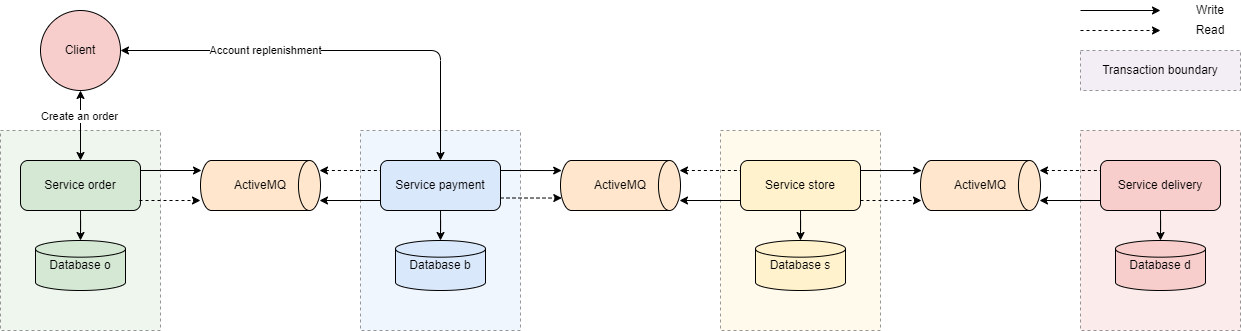

The diagram above was exported from draw.io. Its source (the exported page's mxGraphModel, read from the mxfile embedded in the PNG):
<mxGraphModel dx="1659" dy="906" grid="1" gridSize="10" guides="1" tooltips="1" connect="1" arrows="1" fold="1" page="1" pageScale="1" pageWidth="827" pageHeight="1169" math="0" shadow="0">
  <root>
    <mxCell id="0" />
    <mxCell id="1" parent="0" />
    <mxCell id="eNgjsiifnA62V_6BFaNt-9" value="" style="rounded=0;whiteSpace=wrap;html=1;fillColor=#d5e8d4;strokeColor=default;glass=0;dashed=1;opacity=40;" vertex="1" parent="1">
      <mxGeometry x="40" y="160" width="160" height="200" as="geometry" />
    </mxCell>
    <mxCell id="eNgjsiifnA62V_6BFaNt-8" value="" style="rounded=0;whiteSpace=wrap;html=1;fillColor=#dae8fc;strokeColor=default;glass=0;dashed=1;opacity=40;" vertex="1" parent="1">
      <mxGeometry x="400" y="160" width="160" height="200" as="geometry" />
    </mxCell>
    <mxCell id="eNgjsiifnA62V_6BFaNt-1" value="Client" style="ellipse;whiteSpace=wrap;html=1;aspect=fixed;fillColor=#f8cecc;strokeColor=default;" vertex="1" parent="1">
      <mxGeometry x="80" y="40" width="80" height="80" as="geometry" />
    </mxCell>
    <mxCell id="eNgjsiifnA62V_6BFaNt-2" value="Service payment" style="rounded=1;whiteSpace=wrap;html=1;fillColor=#dae8fc;strokeColor=default;" vertex="1" parent="1">
      <mxGeometry x="420" y="190" width="120" height="50" as="geometry" />
    </mxCell>
    <mxCell id="eNgjsiifnA62V_6BFaNt-5" value="Database b" style="strokeWidth=1;html=1;shape=mxgraph.flowchart.database;whiteSpace=wrap;fillColor=#dae8fc;strokeColor=default;" vertex="1" parent="1">
      <mxGeometry x="435" y="270" width="90" height="50" as="geometry" />
    </mxCell>
    <mxCell id="eNgjsiifnA62V_6BFaNt-6" style="edgeStyle=orthogonalEdgeStyle;rounded=0;orthogonalLoop=1;jettySize=auto;html=1;entryX=0.5;entryY=0;entryDx=0;entryDy=0;entryPerimeter=0;" edge="1" parent="1" source="eNgjsiifnA62V_6BFaNt-2" target="eNgjsiifnA62V_6BFaNt-5">
      <mxGeometry relative="1" as="geometry" />
    </mxCell>
    <mxCell id="eNgjsiifnA62V_6BFaNt-10" value="Service order" style="rounded=1;whiteSpace=wrap;html=1;fillColor=#d5e8d4;strokeColor=default;" vertex="1" parent="1">
      <mxGeometry x="60" y="190" width="120" height="50" as="geometry" />
    </mxCell>
    <mxCell id="eNgjsiifnA62V_6BFaNt-11" value="Database o" style="strokeWidth=1;html=1;shape=mxgraph.flowchart.database;whiteSpace=wrap;fillColor=#d5e8d4;strokeColor=default;" vertex="1" parent="1">
      <mxGeometry x="75" y="270" width="90" height="50" as="geometry" />
    </mxCell>
    <mxCell id="eNgjsiifnA62V_6BFaNt-12" style="edgeStyle=orthogonalEdgeStyle;rounded=0;orthogonalLoop=1;jettySize=auto;html=1;entryX=0.5;entryY=0;entryDx=0;entryDy=0;entryPerimeter=0;" edge="1" parent="1" source="eNgjsiifnA62V_6BFaNt-10" target="eNgjsiifnA62V_6BFaNt-11">
      <mxGeometry relative="1" as="geometry" />
    </mxCell>
    <mxCell id="eNgjsiifnA62V_6BFaNt-16" value="" style="endArrow=classic;startArrow=classic;html=1;rounded=1;exitX=0.5;exitY=0;exitDx=0;exitDy=0;entryX=1;entryY=0.5;entryDx=0;entryDy=0;curved=0;" edge="1" parent="1" source="eNgjsiifnA62V_6BFaNt-2" target="eNgjsiifnA62V_6BFaNt-1">
      <mxGeometry width="50" height="50" relative="1" as="geometry">
        <mxPoint x="550" y="140" as="sourcePoint" />
        <mxPoint x="600" y="90" as="targetPoint" />
        <Array as="points">
          <mxPoint x="480" y="80" />
        </Array>
      </mxGeometry>
    </mxCell>
    <mxCell id="eNgjsiifnA62V_6BFaNt-48" value="Account replenishment" style="edgeLabel;html=1;align=center;verticalAlign=middle;resizable=0;points=[];" vertex="1" connectable="0" parent="eNgjsiifnA62V_6BFaNt-16">
      <mxGeometry x="0.3288" relative="1" as="geometry">
        <mxPoint as="offset" />
      </mxGeometry>
    </mxCell>
    <mxCell id="eNgjsiifnA62V_6BFaNt-19" value="ActiveMQ" style="strokeWidth=1;html=1;shape=mxgraph.flowchart.direct_data;whiteSpace=wrap;fillColor=#ffe6cc;strokeColor=default;" vertex="1" parent="1">
      <mxGeometry x="600" y="190" width="120" height="50" as="geometry" />
    </mxCell>
    <mxCell id="eNgjsiifnA62V_6BFaNt-21" value="" style="endArrow=classic;html=1;rounded=0;exitX=1;exitY=0.25;exitDx=0;exitDy=0;entryX=0.01;entryY=0.251;entryDx=0;entryDy=0;entryPerimeter=0;" edge="1" parent="1">
      <mxGeometry width="50" height="50" relative="1" as="geometry">
        <mxPoint x="540" y="199.99999999999994" as="sourcePoint" />
        <mxPoint x="601.1999999999999" y="200.05" as="targetPoint" />
      </mxGeometry>
    </mxCell>
    <mxCell id="eNgjsiifnA62V_6BFaNt-22" value="" style="endArrow=classic;html=1;rounded=1;exitX=1;exitY=0.75;exitDx=0;exitDy=0;entryX=0.011;entryY=0.751;entryDx=0;entryDy=0;entryPerimeter=0;dashed=1;curved=0;startArrow=none;startFill=0;endFill=1;" edge="1" parent="1" source="eNgjsiifnA62V_6BFaNt-2" target="eNgjsiifnA62V_6BFaNt-19">
      <mxGeometry width="50" height="50" relative="1" as="geometry">
        <mxPoint x="540" y="230" as="sourcePoint" />
        <mxPoint x="601" y="230" as="targetPoint" />
      </mxGeometry>
    </mxCell>
    <mxCell id="eNgjsiifnA62V_6BFaNt-24" value="" style="rounded=0;whiteSpace=wrap;html=1;fillColor=#fff2cc;strokeColor=default;glass=0;dashed=1;opacity=40;" vertex="1" parent="1">
      <mxGeometry x="760" y="160" width="160" height="200" as="geometry" />
    </mxCell>
    <mxCell id="eNgjsiifnA62V_6BFaNt-25" value="Service store" style="rounded=1;whiteSpace=wrap;html=1;fillColor=#fff2cc;strokeColor=default;" vertex="1" parent="1">
      <mxGeometry x="780" y="190" width="120" height="50" as="geometry" />
    </mxCell>
    <mxCell id="eNgjsiifnA62V_6BFaNt-26" value="Database s" style="strokeWidth=1;html=1;shape=mxgraph.flowchart.database;whiteSpace=wrap;fillColor=#fff2cc;strokeColor=default;" vertex="1" parent="1">
      <mxGeometry x="795" y="270" width="90" height="50" as="geometry" />
    </mxCell>
    <mxCell id="eNgjsiifnA62V_6BFaNt-27" style="edgeStyle=orthogonalEdgeStyle;rounded=0;orthogonalLoop=1;jettySize=auto;html=1;entryX=0.5;entryY=0;entryDx=0;entryDy=0;entryPerimeter=0;" edge="1" parent="1" source="eNgjsiifnA62V_6BFaNt-25" target="eNgjsiifnA62V_6BFaNt-26">
      <mxGeometry relative="1" as="geometry" />
    </mxCell>
    <mxCell id="eNgjsiifnA62V_6BFaNt-28" value="" style="endArrow=classic;startArrow=classic;html=1;rounded=0;exitX=0.5;exitY=0;exitDx=0;exitDy=0;entryX=0.5;entryY=1;entryDx=0;entryDy=0;" edge="1" parent="1" source="eNgjsiifnA62V_6BFaNt-10" target="eNgjsiifnA62V_6BFaNt-1">
      <mxGeometry width="50" height="50" relative="1" as="geometry">
        <mxPoint x="400" y="300" as="sourcePoint" />
        <mxPoint x="450" y="250" as="targetPoint" />
      </mxGeometry>
    </mxCell>
    <mxCell id="eNgjsiifnA62V_6BFaNt-49" value="Create an order" style="edgeLabel;html=1;align=center;verticalAlign=middle;resizable=0;points=[];" vertex="1" connectable="0" parent="eNgjsiifnA62V_6BFaNt-28">
      <mxGeometry x="0.2831" y="1" relative="1" as="geometry">
        <mxPoint as="offset" />
      </mxGeometry>
    </mxCell>
    <mxCell id="eNgjsiifnA62V_6BFaNt-29" value="ActiveMQ" style="strokeWidth=1;html=1;shape=mxgraph.flowchart.direct_data;whiteSpace=wrap;fillColor=#ffe6cc;strokeColor=default;" vertex="1" parent="1">
      <mxGeometry x="240" y="190" width="120" height="50" as="geometry" />
    </mxCell>
    <mxCell id="eNgjsiifnA62V_6BFaNt-30" value="" style="endArrow=classic;html=1;rounded=0;exitX=1;exitY=0.25;exitDx=0;exitDy=0;entryX=0.01;entryY=0.251;entryDx=0;entryDy=0;entryPerimeter=0;" edge="1" parent="1">
      <mxGeometry width="50" height="50" relative="1" as="geometry">
        <mxPoint x="180" y="200" as="sourcePoint" />
        <mxPoint x="241" y="200" as="targetPoint" />
      </mxGeometry>
    </mxCell>
    <mxCell id="eNgjsiifnA62V_6BFaNt-31" value="" style="endArrow=classic;html=1;rounded=1;exitX=1;exitY=0.75;exitDx=0;exitDy=0;entryX=0.011;entryY=0.751;entryDx=0;entryDy=0;entryPerimeter=0;dashed=1;curved=0;startArrow=none;startFill=0;endFill=1;" edge="1" parent="1">
      <mxGeometry width="50" height="50" relative="1" as="geometry">
        <mxPoint x="179" y="230" as="sourcePoint" />
        <mxPoint x="240" y="230" as="targetPoint" />
      </mxGeometry>
    </mxCell>
    <mxCell id="eNgjsiifnA62V_6BFaNt-32" value="" style="endArrow=none;html=1;rounded=1;exitX=1;exitY=0.75;exitDx=0;exitDy=0;entryX=0.011;entryY=0.751;entryDx=0;entryDy=0;entryPerimeter=0;dashed=1;curved=0;startArrow=classic;startFill=1;endFill=0;" edge="1" parent="1">
      <mxGeometry width="50" height="50" relative="1" as="geometry">
        <mxPoint x="359" y="200" as="sourcePoint" />
        <mxPoint x="420" y="200" as="targetPoint" />
      </mxGeometry>
    </mxCell>
    <mxCell id="eNgjsiifnA62V_6BFaNt-34" value="" style="endArrow=none;html=1;rounded=1;exitX=1;exitY=0.75;exitDx=0;exitDy=0;entryX=0.011;entryY=0.751;entryDx=0;entryDy=0;entryPerimeter=0;curved=0;startArrow=classic;startFill=1;endFill=0;" edge="1" parent="1">
      <mxGeometry width="50" height="50" relative="1" as="geometry">
        <mxPoint x="359" y="230" as="sourcePoint" />
        <mxPoint x="420" y="230" as="targetPoint" />
      </mxGeometry>
    </mxCell>
    <mxCell id="eNgjsiifnA62V_6BFaNt-35" value="" style="endArrow=none;html=1;rounded=1;exitX=1;exitY=0.75;exitDx=0;exitDy=0;entryX=0.011;entryY=0.751;entryDx=0;entryDy=0;entryPerimeter=0;dashed=1;curved=0;startArrow=classic;startFill=1;endFill=0;" edge="1" parent="1">
      <mxGeometry width="50" height="50" relative="1" as="geometry">
        <mxPoint x="719" y="200" as="sourcePoint" />
        <mxPoint x="780" y="200" as="targetPoint" />
      </mxGeometry>
    </mxCell>
    <mxCell id="eNgjsiifnA62V_6BFaNt-36" value="" style="endArrow=none;html=1;rounded=1;exitX=1;exitY=0.75;exitDx=0;exitDy=0;entryX=0.011;entryY=0.751;entryDx=0;entryDy=0;entryPerimeter=0;curved=0;startArrow=classic;startFill=1;endFill=0;" edge="1" parent="1">
      <mxGeometry width="50" height="50" relative="1" as="geometry">
        <mxPoint x="719" y="230" as="sourcePoint" />
        <mxPoint x="780" y="230" as="targetPoint" />
      </mxGeometry>
    </mxCell>
    <mxCell id="eNgjsiifnA62V_6BFaNt-37" value="ActiveMQ" style="strokeWidth=1;html=1;shape=mxgraph.flowchart.direct_data;whiteSpace=wrap;fillColor=#ffe6cc;strokeColor=default;" vertex="1" parent="1">
      <mxGeometry x="960" y="190" width="120" height="50" as="geometry" />
    </mxCell>
    <mxCell id="eNgjsiifnA62V_6BFaNt-38" value="" style="rounded=0;whiteSpace=wrap;html=1;fillColor=#f8cecc;strokeColor=default;glass=0;dashed=1;opacity=40;" vertex="1" parent="1">
      <mxGeometry x="1120" y="160" width="160" height="200" as="geometry" />
    </mxCell>
    <mxCell id="eNgjsiifnA62V_6BFaNt-39" value="Service delivery" style="rounded=1;whiteSpace=wrap;html=1;fillColor=#f8cecc;strokeColor=default;" vertex="1" parent="1">
      <mxGeometry x="1140" y="190" width="120" height="50" as="geometry" />
    </mxCell>
    <mxCell id="eNgjsiifnA62V_6BFaNt-40" value="Database d" style="strokeWidth=1;html=1;shape=mxgraph.flowchart.database;whiteSpace=wrap;fillColor=#f8cecc;strokeColor=default;" vertex="1" parent="1">
      <mxGeometry x="1155" y="270" width="90" height="50" as="geometry" />
    </mxCell>
    <mxCell id="eNgjsiifnA62V_6BFaNt-41" style="edgeStyle=orthogonalEdgeStyle;rounded=0;orthogonalLoop=1;jettySize=auto;html=1;entryX=0.5;entryY=0;entryDx=0;entryDy=0;entryPerimeter=0;" edge="1" parent="1" source="eNgjsiifnA62V_6BFaNt-39" target="eNgjsiifnA62V_6BFaNt-40">
      <mxGeometry relative="1" as="geometry" />
    </mxCell>
    <mxCell id="eNgjsiifnA62V_6BFaNt-42" value="" style="endArrow=classic;html=1;rounded=0;exitX=1;exitY=0.25;exitDx=0;exitDy=0;entryX=0.01;entryY=0.251;entryDx=0;entryDy=0;entryPerimeter=0;" edge="1" parent="1">
      <mxGeometry width="50" height="50" relative="1" as="geometry">
        <mxPoint x="900" y="199.99999999999994" as="sourcePoint" />
        <mxPoint x="961.2" y="200.05" as="targetPoint" />
      </mxGeometry>
    </mxCell>
    <mxCell id="eNgjsiifnA62V_6BFaNt-43" value="" style="endArrow=none;html=1;rounded=1;exitX=1;exitY=0.75;exitDx=0;exitDy=0;entryX=0.011;entryY=0.751;entryDx=0;entryDy=0;entryPerimeter=0;curved=0;startArrow=classic;startFill=1;endFill=0;" edge="1" parent="1">
      <mxGeometry width="50" height="50" relative="1" as="geometry">
        <mxPoint x="1079" y="230" as="sourcePoint" />
        <mxPoint x="1140" y="230" as="targetPoint" />
      </mxGeometry>
    </mxCell>
    <mxCell id="eNgjsiifnA62V_6BFaNt-44" value="" style="endArrow=none;html=1;rounded=1;exitX=1;exitY=0.75;exitDx=0;exitDy=0;entryX=0.011;entryY=0.751;entryDx=0;entryDy=0;entryPerimeter=0;dashed=1;curved=0;startArrow=classic;startFill=1;endFill=0;" edge="1" parent="1">
      <mxGeometry width="50" height="50" relative="1" as="geometry">
        <mxPoint x="1079" y="200" as="sourcePoint" />
        <mxPoint x="1140" y="200" as="targetPoint" />
      </mxGeometry>
    </mxCell>
    <mxCell id="eNgjsiifnA62V_6BFaNt-45" value="" style="endArrow=classic;html=1;rounded=1;exitX=1;exitY=0.75;exitDx=0;exitDy=0;entryX=0.011;entryY=0.751;entryDx=0;entryDy=0;entryPerimeter=0;dashed=1;curved=0;startArrow=none;startFill=0;endFill=1;" edge="1" parent="1">
      <mxGeometry width="50" height="50" relative="1" as="geometry">
        <mxPoint x="900" y="230" as="sourcePoint" />
        <mxPoint x="961" y="230" as="targetPoint" />
      </mxGeometry>
    </mxCell>
    <mxCell id="eNgjsiifnA62V_6BFaNt-50" value="" style="endArrow=classic;html=1;rounded=0;exitX=1;exitY=0.25;exitDx=0;exitDy=0;" edge="1" parent="1">
      <mxGeometry width="50" height="50" relative="1" as="geometry">
        <mxPoint x="1120" y="39.99999999999994" as="sourcePoint" />
        <mxPoint x="1200" y="40" as="targetPoint" />
      </mxGeometry>
    </mxCell>
    <mxCell id="eNgjsiifnA62V_6BFaNt-51" value="" style="endArrow=classic;html=1;rounded=1;exitX=1;exitY=0.75;exitDx=0;exitDy=0;dashed=1;curved=0;startArrow=none;startFill=0;endFill=1;" edge="1" parent="1">
      <mxGeometry width="50" height="50" relative="1" as="geometry">
        <mxPoint x="1120" y="60" as="sourcePoint" />
        <mxPoint x="1200" y="60" as="targetPoint" />
      </mxGeometry>
    </mxCell>
    <mxCell id="eNgjsiifnA62V_6BFaNt-52" value="Transaction boundary" style="rounded=0;whiteSpace=wrap;html=1;fillColor=#e1d5e7;strokeColor=default;glass=0;dashed=1;opacity=40;" vertex="1" parent="1">
      <mxGeometry x="1120" y="80" width="160" height="40" as="geometry" />
    </mxCell>
    <mxCell id="eNgjsiifnA62V_6BFaNt-53" value="Write" style="text;html=1;align=center;verticalAlign=middle;whiteSpace=wrap;rounded=0;" vertex="1" parent="1">
      <mxGeometry x="1220" y="30" width="60" height="20" as="geometry" />
    </mxCell>
    <mxCell id="eNgjsiifnA62V_6BFaNt-54" value="Read" style="text;html=1;align=center;verticalAlign=middle;whiteSpace=wrap;rounded=0;" vertex="1" parent="1">
      <mxGeometry x="1220" y="50" width="60" height="20" as="geometry" />
    </mxCell>
  </root>
</mxGraphModel>